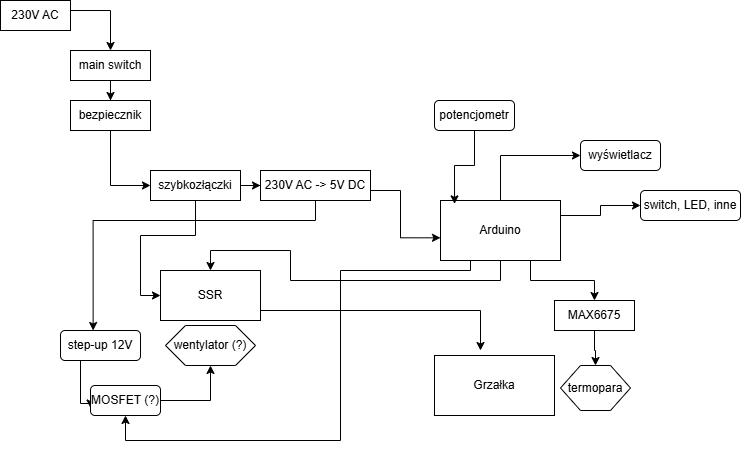

The diagram above was exported from draw.io. Its source (the exported page's mxGraphModel, read from the mxfile embedded in the PNG):
<mxGraphModel dx="833" dy="477" grid="1" gridSize="10" guides="1" tooltips="1" connect="1" arrows="1" fold="1" page="1" pageScale="1" pageWidth="827" pageHeight="1169" math="0" shadow="0">
  <root>
    <mxCell id="0" />
    <mxCell id="1" parent="0" />
    <mxCell id="bCAqHZAlRP-J7sh7f01F-28" style="edgeStyle=orthogonalEdgeStyle;rounded=0;orthogonalLoop=1;jettySize=auto;html=1;entryX=0;entryY=0.5;entryDx=0;entryDy=0;" edge="1" parent="1" source="bCAqHZAlRP-J7sh7f01F-1" target="bCAqHZAlRP-J7sh7f01F-27">
      <mxGeometry relative="1" as="geometry">
        <Array as="points">
          <mxPoint x="510" y="165" />
        </Array>
      </mxGeometry>
    </mxCell>
    <mxCell id="bCAqHZAlRP-J7sh7f01F-41" style="edgeStyle=orthogonalEdgeStyle;rounded=0;orthogonalLoop=1;jettySize=auto;html=1;entryX=0.5;entryY=0;entryDx=0;entryDy=0;" edge="1" parent="1" source="bCAqHZAlRP-J7sh7f01F-1" target="bCAqHZAlRP-J7sh7f01F-14">
      <mxGeometry relative="1" as="geometry">
        <Array as="points">
          <mxPoint x="510" y="290" />
          <mxPoint x="300" y="290" />
          <mxPoint x="300" y="260" />
          <mxPoint x="220" y="260" />
        </Array>
      </mxGeometry>
    </mxCell>
    <mxCell id="bCAqHZAlRP-J7sh7f01F-54" style="edgeStyle=orthogonalEdgeStyle;rounded=0;orthogonalLoop=1;jettySize=auto;html=1;entryX=0.5;entryY=1;entryDx=0;entryDy=0;" edge="1" parent="1" source="bCAqHZAlRP-J7sh7f01F-1" target="bCAqHZAlRP-J7sh7f01F-51">
      <mxGeometry relative="1" as="geometry">
        <mxPoint x="130" y="460" as="targetPoint" />
        <Array as="points">
          <mxPoint x="480" y="280" />
          <mxPoint x="350" y="280" />
          <mxPoint x="350" y="450" />
          <mxPoint x="135" y="450" />
        </Array>
      </mxGeometry>
    </mxCell>
    <mxCell id="bCAqHZAlRP-J7sh7f01F-1" value="Arduino" style="rounded=0;whiteSpace=wrap;html=1;" vertex="1" parent="1">
      <mxGeometry x="450" y="210" width="120" height="60" as="geometry" />
    </mxCell>
    <mxCell id="bCAqHZAlRP-J7sh7f01F-36" style="edgeStyle=orthogonalEdgeStyle;rounded=0;orthogonalLoop=1;jettySize=auto;html=1;entryX=0.5;entryY=0;entryDx=0;entryDy=0;" edge="1" parent="1" source="bCAqHZAlRP-J7sh7f01F-3" target="bCAqHZAlRP-J7sh7f01F-35">
      <mxGeometry relative="1" as="geometry">
        <Array as="points">
          <mxPoint x="120" y="20" />
        </Array>
      </mxGeometry>
    </mxCell>
    <mxCell id="bCAqHZAlRP-J7sh7f01F-3" value="230V AC" style="rounded=0;whiteSpace=wrap;html=1;" vertex="1" parent="1">
      <mxGeometry x="10" y="10" width="70" height="30" as="geometry" />
    </mxCell>
    <mxCell id="bCAqHZAlRP-J7sh7f01F-9" value="" style="edgeStyle=orthogonalEdgeStyle;rounded=0;orthogonalLoop=1;jettySize=auto;html=1;" edge="1" parent="1" source="bCAqHZAlRP-J7sh7f01F-4" target="bCAqHZAlRP-J7sh7f01F-7">
      <mxGeometry relative="1" as="geometry" />
    </mxCell>
    <mxCell id="bCAqHZAlRP-J7sh7f01F-43" style="edgeStyle=orthogonalEdgeStyle;rounded=0;orthogonalLoop=1;jettySize=auto;html=1;entryX=0;entryY=0.5;entryDx=0;entryDy=0;" edge="1" parent="1" source="bCAqHZAlRP-J7sh7f01F-4" target="bCAqHZAlRP-J7sh7f01F-14">
      <mxGeometry relative="1" as="geometry" />
    </mxCell>
    <mxCell id="bCAqHZAlRP-J7sh7f01F-4" value="szybkozłączki" style="rounded=0;whiteSpace=wrap;html=1;" vertex="1" parent="1">
      <mxGeometry x="160" y="180" width="90" height="30" as="geometry" />
    </mxCell>
    <mxCell id="bCAqHZAlRP-J7sh7f01F-7" value="230V AC -&amp;gt; 5V DC" style="rounded=0;whiteSpace=wrap;html=1;" vertex="1" parent="1">
      <mxGeometry x="270" y="180" width="110" height="30" as="geometry" />
    </mxCell>
    <mxCell id="bCAqHZAlRP-J7sh7f01F-13" style="edgeStyle=orthogonalEdgeStyle;rounded=0;orthogonalLoop=1;jettySize=auto;html=1;entryX=0;entryY=0.622;entryDx=0;entryDy=0;entryPerimeter=0;" edge="1" parent="1" source="bCAqHZAlRP-J7sh7f01F-7" target="bCAqHZAlRP-J7sh7f01F-1">
      <mxGeometry relative="1" as="geometry">
        <Array as="points">
          <mxPoint x="410" y="200" />
        </Array>
      </mxGeometry>
    </mxCell>
    <mxCell id="bCAqHZAlRP-J7sh7f01F-40" style="edgeStyle=orthogonalEdgeStyle;rounded=0;orthogonalLoop=1;jettySize=auto;html=1;" edge="1" parent="1" source="bCAqHZAlRP-J7sh7f01F-14">
      <mxGeometry relative="1" as="geometry">
        <mxPoint x="490" y="360" as="targetPoint" />
        <Array as="points">
          <mxPoint x="490" y="320" />
        </Array>
      </mxGeometry>
    </mxCell>
    <mxCell id="bCAqHZAlRP-J7sh7f01F-14" value="SSR" style="rounded=0;whiteSpace=wrap;html=1;" vertex="1" parent="1">
      <mxGeometry x="170" y="280" width="100" height="50" as="geometry" />
    </mxCell>
    <mxCell id="bCAqHZAlRP-J7sh7f01F-19" value="Grzałka" style="rounded=0;whiteSpace=wrap;html=1;" vertex="1" parent="1">
      <mxGeometry x="444" y="365" width="120" height="60" as="geometry" />
    </mxCell>
    <mxCell id="bCAqHZAlRP-J7sh7f01F-21" value="termopara" style="shape=hexagon;perimeter=hexagonPerimeter2;whiteSpace=wrap;html=1;fixedSize=1;" vertex="1" parent="1">
      <mxGeometry x="570" y="375" width="70" height="45" as="geometry" />
    </mxCell>
    <mxCell id="bCAqHZAlRP-J7sh7f01F-25" value="potencjometr" style="rounded=1;whiteSpace=wrap;html=1;" vertex="1" parent="1">
      <mxGeometry x="444" y="110" width="80" height="30" as="geometry" />
    </mxCell>
    <mxCell id="bCAqHZAlRP-J7sh7f01F-27" value="wyświetlacz" style="rounded=1;whiteSpace=wrap;html=1;" vertex="1" parent="1">
      <mxGeometry x="590" y="150" width="80" height="30" as="geometry" />
    </mxCell>
    <mxCell id="bCAqHZAlRP-J7sh7f01F-29" style="edgeStyle=orthogonalEdgeStyle;rounded=0;orthogonalLoop=1;jettySize=auto;html=1;entryX=0.117;entryY=0.056;entryDx=0;entryDy=0;entryPerimeter=0;" edge="1" parent="1" source="bCAqHZAlRP-J7sh7f01F-25" target="bCAqHZAlRP-J7sh7f01F-1">
      <mxGeometry relative="1" as="geometry" />
    </mxCell>
    <mxCell id="bCAqHZAlRP-J7sh7f01F-30" value="switch, LED, inne" style="rounded=1;whiteSpace=wrap;html=1;" vertex="1" parent="1">
      <mxGeometry x="650" y="200" width="100" height="30" as="geometry" />
    </mxCell>
    <mxCell id="bCAqHZAlRP-J7sh7f01F-31" style="edgeStyle=orthogonalEdgeStyle;rounded=0;orthogonalLoop=1;jettySize=auto;html=1;exitX=1;exitY=0.25;exitDx=0;exitDy=0;" edge="1" parent="1" source="bCAqHZAlRP-J7sh7f01F-1" target="bCAqHZAlRP-J7sh7f01F-30">
      <mxGeometry relative="1" as="geometry" />
    </mxCell>
    <mxCell id="bCAqHZAlRP-J7sh7f01F-33" value="" style="edgeStyle=orthogonalEdgeStyle;rounded=0;orthogonalLoop=1;jettySize=auto;html=1;entryX=0.5;entryY=0;entryDx=0;entryDy=0;" edge="1" parent="1" source="bCAqHZAlRP-J7sh7f01F-1" target="bCAqHZAlRP-J7sh7f01F-32">
      <mxGeometry relative="1" as="geometry">
        <mxPoint x="605" y="375" as="targetPoint" />
        <mxPoint x="570" y="240" as="sourcePoint" />
        <Array as="points">
          <mxPoint x="540" y="290" />
          <mxPoint x="604" y="290" />
        </Array>
      </mxGeometry>
    </mxCell>
    <mxCell id="bCAqHZAlRP-J7sh7f01F-34" value="" style="edgeStyle=orthogonalEdgeStyle;rounded=0;orthogonalLoop=1;jettySize=auto;html=1;" edge="1" parent="1" source="bCAqHZAlRP-J7sh7f01F-32" target="bCAqHZAlRP-J7sh7f01F-21">
      <mxGeometry relative="1" as="geometry" />
    </mxCell>
    <mxCell id="bCAqHZAlRP-J7sh7f01F-32" value="MAX6675" style="rounded=0;whiteSpace=wrap;html=1;" vertex="1" parent="1">
      <mxGeometry x="564" y="310" width="80" height="30" as="geometry" />
    </mxCell>
    <mxCell id="bCAqHZAlRP-J7sh7f01F-38" value="" style="edgeStyle=orthogonalEdgeStyle;rounded=0;orthogonalLoop=1;jettySize=auto;html=1;" edge="1" parent="1" source="bCAqHZAlRP-J7sh7f01F-35" target="bCAqHZAlRP-J7sh7f01F-37">
      <mxGeometry relative="1" as="geometry" />
    </mxCell>
    <mxCell id="bCAqHZAlRP-J7sh7f01F-35" value="main switch" style="rounded=0;whiteSpace=wrap;html=1;" vertex="1" parent="1">
      <mxGeometry x="80" y="60" width="80" height="30" as="geometry" />
    </mxCell>
    <mxCell id="bCAqHZAlRP-J7sh7f01F-39" style="edgeStyle=orthogonalEdgeStyle;rounded=0;orthogonalLoop=1;jettySize=auto;html=1;entryX=0;entryY=0.5;entryDx=0;entryDy=0;" edge="1" parent="1" source="bCAqHZAlRP-J7sh7f01F-37" target="bCAqHZAlRP-J7sh7f01F-4">
      <mxGeometry relative="1" as="geometry" />
    </mxCell>
    <mxCell id="bCAqHZAlRP-J7sh7f01F-37" value="bezpiecznik" style="rounded=0;whiteSpace=wrap;html=1;" vertex="1" parent="1">
      <mxGeometry x="80" y="110" width="80" height="30" as="geometry" />
    </mxCell>
    <mxCell id="bCAqHZAlRP-J7sh7f01F-46" value="wentylator (?)" style="shape=hexagon;perimeter=hexagonPerimeter2;whiteSpace=wrap;html=1;fixedSize=1;" vertex="1" parent="1">
      <mxGeometry x="175" y="335" width="90" height="40" as="geometry" />
    </mxCell>
    <mxCell id="bCAqHZAlRP-J7sh7f01F-52" style="edgeStyle=orthogonalEdgeStyle;rounded=0;orthogonalLoop=1;jettySize=auto;html=1;entryX=0;entryY=0.75;entryDx=0;entryDy=0;" edge="1" parent="1" source="bCAqHZAlRP-J7sh7f01F-47" target="bCAqHZAlRP-J7sh7f01F-51">
      <mxGeometry relative="1" as="geometry">
        <Array as="points">
          <mxPoint x="90" y="413" />
        </Array>
      </mxGeometry>
    </mxCell>
    <mxCell id="bCAqHZAlRP-J7sh7f01F-47" value="step-up 12V" style="rounded=1;whiteSpace=wrap;html=1;" vertex="1" parent="1">
      <mxGeometry x="70" y="340" width="80" height="30" as="geometry" />
    </mxCell>
    <mxCell id="bCAqHZAlRP-J7sh7f01F-49" style="edgeStyle=orthogonalEdgeStyle;rounded=0;orthogonalLoop=1;jettySize=auto;html=1;entryX=0.408;entryY=0;entryDx=0;entryDy=0;entryPerimeter=0;" edge="1" parent="1" source="bCAqHZAlRP-J7sh7f01F-7" target="bCAqHZAlRP-J7sh7f01F-47">
      <mxGeometry relative="1" as="geometry">
        <Array as="points">
          <mxPoint x="325" y="230" />
          <mxPoint x="103" y="230" />
        </Array>
      </mxGeometry>
    </mxCell>
    <mxCell id="bCAqHZAlRP-J7sh7f01F-55" style="edgeStyle=orthogonalEdgeStyle;rounded=0;orthogonalLoop=1;jettySize=auto;html=1;entryX=0.5;entryY=1;entryDx=0;entryDy=0;" edge="1" parent="1" source="bCAqHZAlRP-J7sh7f01F-51" target="bCAqHZAlRP-J7sh7f01F-46">
      <mxGeometry relative="1" as="geometry">
        <mxPoint x="220" y="379.9999999999999" as="targetPoint" />
      </mxGeometry>
    </mxCell>
    <mxCell id="bCAqHZAlRP-J7sh7f01F-51" value="MOSFET (?)" style="rounded=1;whiteSpace=wrap;html=1;" vertex="1" parent="1">
      <mxGeometry x="100" y="395" width="70" height="30" as="geometry" />
    </mxCell>
  </root>
</mxGraphModel>